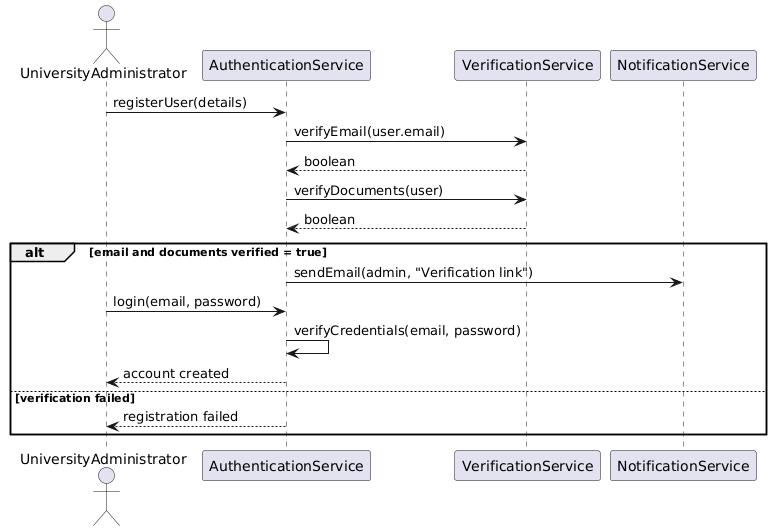

The diagram above was rendered by PlantUML. Its source (embedded in the PNG):
@startuml
actor UniversityAdministrator

participant AuthenticationService
participant VerificationService
participant NotificationService

UniversityAdministrator -> AuthenticationService : registerUser(details)
AuthenticationService -> VerificationService : verifyEmail(user.email)
VerificationService --> AuthenticationService : boolean

AuthenticationService -> VerificationService : verifyDocuments(user)
VerificationService --> AuthenticationService : boolean

alt email and documents verified = true
    AuthenticationService -> NotificationService : sendEmail(admin, "Verification link")
    UniversityAdministrator -> AuthenticationService : login(email, password)
    AuthenticationService -> AuthenticationService : verifyCredentials(email, password)
    AuthenticationService --> UniversityAdministrator : account created
else verification failed
    AuthenticationService --> UniversityAdministrator : registration failed
end
@enduml